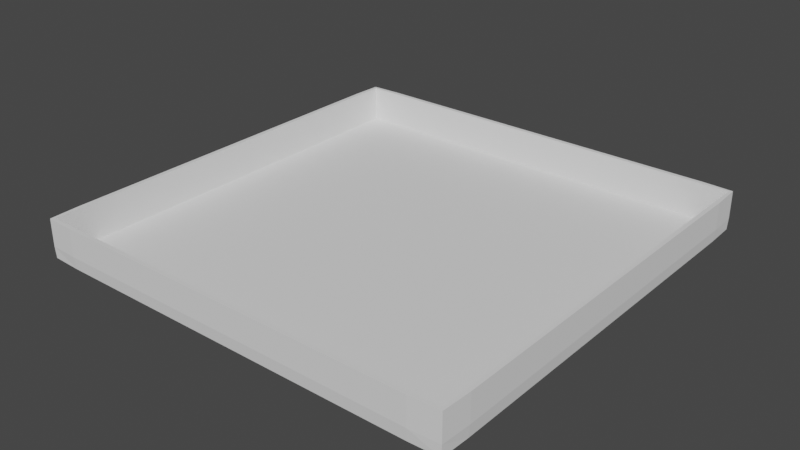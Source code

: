 # Source: StageTest.blend  (saved by Blender 2.93.20; exported with 4.5.12 LTS)
import bpy
from mathutils import Matrix  # noqa: F401  (used for matrix-valued properties, if any)

bpy.ops.wm.read_factory_settings(use_empty=True)
scene = bpy.context.scene
scene.name = 'Scene'

# ---- collections
col_collection = bpy.data.collections.new('Collection'); scene.collection.children.link(col_collection)

# ---- world
world_world = bpy.data.worlds.new('World'); scene.world = world_world
world_world.use_nodes = True; world_world.node_tree.nodes.clear()
_N = world_world.node_tree.nodes; _L = world_world.node_tree.links
n0 = _N.new('ShaderNodeOutputWorld'); n0.name = 'World Output'; n0.location = (300, 300)
n1 = _N.new('ShaderNodeBackground'); n1.name = 'Background'; n1.location = (10, 300)
n1.inputs[0].default_value = (0.05088, 0.05088, 0.05088, 1.0)
_L.new(n1.outputs[0], n0.inputs[0])
n0.is_active_output = True
world_world.color = (0.05088, 0.05088, 0.05088)
world_world.use_sun_shadow = False
world_world.sun_shadow_jitter_overblur = 0.0

# ---- meshes
me_x = bpy.data.meshes.new('平面')
me_x.from_pydata([(-49.99, -49.99, 9.537e-07), (49.99, -49.99, 9.537e-07), (-49.99, 49.99, 9.537e-07), (49.99, 49.99, 9.537e-07), (-49.99, 0.0, 9.537e-07), (0.0, -49.99, 9.537e-07), (49.99, 0.0, 9.537e-07), (0.0, 49.99, 9.537e-07), (0.0, 0.0, 9.537e-07), (-49.99, -24.99, 9.537e-07), (24.99, -49.99, 9.537e-07), (49.99, 24.99, 9.537e-07), (-24.99, 49.99, 9.537e-07), (-49.99, 24.99, 9.537e-07), (-24.99, -49.99, 9.537e-07), (49.99, -24.99, 9.537e-07), (24.99, 49.99, 9.537e-07), (0.0, 24.99, 9.537e-07), (0.0, -24.99, 9.537e-07), (-24.99, 0.0, 9.537e-07), (24.99, 0.0, 9.537e-07), (24.99, -24.99, 9.537e-07), (-24.99, -24.99, 9.537e-07), (-24.99, 24.99, 9.537e-07), (24.99, 24.99, 9.537e-07), (-49.99, -49.99, 8.587), (49.99, -49.99, 8.587), (-49.99, 49.99, 8.587), (49.99, 49.99, 8.587), (-49.99, 0.0, 8.587), (0.0, -49.99, 8.587), (49.99, 0.0, 8.587), (0.0, 49.99, 8.587), (-49.99, -24.99, 8.587), (24.99, -49.99, 8.587), (49.99, 24.99, 8.587), (-24.99, 49.99, 8.587), (-49.99, 24.99, 8.587), (-24.99, -49.99, 8.587), (49.99, -24.99, 8.587), (24.99, 49.99, 8.587), (-49.99, -37.49, 9.537e-07), (37.49, -49.99, 9.537e-07), (49.99, 37.49, 9.537e-07), (-37.49, 49.99, 9.537e-07), (-49.99, 12.5, 9.537e-07), (-12.5, -49.99, 9.537e-07), (49.99, -12.5, 9.537e-07), (12.5, 49.99, 9.537e-07), (0.0, 37.49, 9.537e-07), (0.0, -12.5, 9.537e-07), (-37.49, 0.0, 9.537e-07), (12.5, 0.0, 9.537e-07), (-49.99, -12.5, 9.537e-07), (12.5, -49.99, 9.537e-07), (49.99, 12.5, 9.537e-07), (-12.5, 49.99, 9.537e-07), (-49.99, 37.49, 9.537e-07), (-37.49, -49.99, 9.537e-07), (49.99, -37.49, 9.537e-07), (37.49, 49.99, 9.537e-07), (0.0, 12.5, 9.537e-07), (0.0, -37.49, 9.537e-07), (-12.5, 0.0, 9.537e-07), (37.49, 0.0, 9.537e-07), (24.99, -12.5, 9.537e-07), (24.99, -37.49, 9.537e-07), (12.5, -24.99, 9.537e-07), (37.49, -24.99, 9.537e-07), (-24.99, -12.5, 9.537e-07), (-24.99, -37.49, 9.537e-07), (-37.49, -24.99, 9.537e-07), (-12.5, -24.99, 9.537e-07), (-24.99, 37.49, 9.537e-07), (-24.99, 12.5, 9.537e-07), (-37.49, 24.99, 9.537e-07), (-12.5, 24.99, 9.537e-07), (24.99, 37.49, 9.537e-07), (24.99, 12.5, 9.537e-07), (12.5, 24.99, 9.537e-07), (37.49, 24.99, 9.537e-07), (-49.99, -37.49, 8.587), (37.49, -49.99, 8.587), (49.99, 37.49, 8.587), (-37.49, 49.99, 8.587), (-49.99, 12.5, 8.587), (-12.5, -49.99, 8.587), (49.99, -12.5, 8.587), (12.5, 49.99, 8.587), (-49.99, -12.5, 8.587), (12.5, -49.99, 8.587), (49.99, 12.5, 8.587), (-12.5, 49.99, 8.587), (-49.99, 37.49, 8.587), (-37.49, -49.99, 8.587), (49.99, -37.49, 8.587), (37.49, 49.99, 8.587), (49.99, -24.99, 4.294), (49.99, 0.0, 4.294), (49.99, 24.99, 4.294), (24.99, 49.99, 4.294), (0.0, 49.99, 4.294), (-49.99, -24.99, 4.294), (-49.99, -49.99, 4.294), (-24.99, 49.99, 4.294), (24.99, -49.99, 4.294), (49.99, -49.99, 4.294), (-49.99, 49.99, 4.294), (-49.99, 24.99, 4.294), (49.99, 49.99, 4.294), (-24.99, -49.99, 4.294), (-49.99, 0.0, 4.294), (0.0, -49.99, 4.294), (12.5, -49.99, 4.294), (-12.5, -49.99, 4.294), (-49.99, -12.5, 4.294), (37.49, 49.99, 4.294), (-49.99, 12.5, 4.294), (49.99, -37.49, 4.294), (-37.49, 49.99, 4.294), (-37.49, -49.99, 4.294), (49.99, 37.49, 4.294), (-49.99, 37.49, 4.294), (37.49, -49.99, 4.294), (-12.5, 49.99, 4.294), (-49.99, -37.49, 4.294), (12.5, 49.99, 4.294), (49.99, 12.5, 4.294), (49.99, -12.5, 4.294), (37.49, 12.5, 9.537e-07), (12.5, 12.5, 9.537e-07), (12.5, 37.49, 9.537e-07), (-12.5, 12.5, 9.537e-07), (-37.49, 12.5, 9.537e-07), (-37.49, 37.49, 9.537e-07), (-12.5, -37.49, 9.537e-07), (-37.49, -37.49, 9.537e-07), (-37.49, -12.5, 9.537e-07), (37.49, -37.49, 9.537e-07), (12.5, -37.49, 9.537e-07), (12.5, -12.5, 9.537e-07), (37.49, -12.5, 9.537e-07), (-12.5, -12.5, 9.537e-07), (-12.5, 37.49, 9.537e-07), (37.49, 37.49, 9.537e-07), (-49.99, -43.74, 9.537e-07), (43.74, -49.99, 9.537e-07), (49.99, 43.74, 9.537e-07), (-43.74, 49.99, 9.537e-07), (-49.99, 6.249, 9.537e-07), (-6.249, -49.99, 9.537e-07), (49.99, -6.249, 9.537e-07), (6.249, 49.99, 9.537e-07), (0.0, 43.74, 9.537e-07), (0.0, -6.249, 9.537e-07), (-43.74, 0.0, 9.537e-07), (6.249, 0.0, 9.537e-07), (-49.99, -18.75, 9.537e-07), (18.75, -49.99, 9.537e-07), (49.99, 18.75, 9.537e-07), (-18.75, 49.99, 9.537e-07), (-49.99, 31.24, 9.537e-07), (-31.24, -49.99, 9.537e-07), (49.99, -31.24, 9.537e-07), (31.24, 49.99, 9.537e-07), (0.0, 18.75, 9.537e-07), (0.0, -31.24, 9.537e-07), (-18.75, 0.0, 9.537e-07), (31.24, 0.0, 9.537e-07), (24.99, -6.249, 9.537e-07), (24.99, -31.24, 9.537e-07), (6.249, -24.99, 9.537e-07), (31.24, -24.99, 9.537e-07), (-24.99, -6.249, 9.537e-07), (-24.99, -31.24, 9.537e-07), (-43.74, -24.99, 9.537e-07), (-18.75, -24.99, 9.537e-07), (-24.99, 43.74, 9.537e-07), (-24.99, 18.75, 9.537e-07), (-43.74, 24.99, 9.537e-07), (-18.75, 24.99, 9.537e-07), (24.99, 43.74, 9.537e-07), (24.99, 18.75, 9.537e-07), (6.249, 24.99, 9.537e-07), (31.24, 24.99, 9.537e-07), (-49.99, -43.74, 8.587), (43.74, -49.99, 8.587), (49.99, 43.74, 8.587), (-43.74, 49.99, 8.587), (-49.99, 6.249, 8.587), (-6.249, -49.99, 8.587), (49.99, -6.249, 8.587), (6.249, 49.99, 8.587), (-49.99, -18.75, 8.587), (18.75, -49.99, 8.587), (49.99, 18.75, 8.587), (-18.75, 49.99, 8.587), (-49.99, 31.24, 8.587), (-31.24, -49.99, 8.587), (49.99, -31.24, 8.587), (31.24, 49.99, 8.587), (49.99, -24.99, 6.441), (49.99, 0.0, 2.147), (49.99, 24.99, 2.147), (24.99, 49.99, 6.441), (0.0, 49.99, 2.147), (-49.99, -24.99, 6.441), (-49.99, -49.99, 2.147), (-24.99, 49.99, 2.147), (24.99, -49.99, 6.441), (49.99, -49.99, 2.147), (-49.99, 49.99, 6.441), (-49.99, 24.99, 2.147), (49.99, 49.99, 2.147), (-24.99, -49.99, 2.147), (-49.99, 0.0, 2.147), (0.0, -49.99, 2.147), (-49.99, -31.24, 9.537e-07), (31.24, -49.99, 9.537e-07), (49.99, 31.24, 9.537e-07), (-31.24, 49.99, 9.537e-07), (-49.99, 18.75, 9.537e-07), (-18.75, -49.99, 9.537e-07), (49.99, -18.75, 9.537e-07), (18.75, 49.99, 9.537e-07), (0.0, 31.24, 9.537e-07), (0.0, -18.75, 9.537e-07), (-31.24, 0.0, 9.537e-07), (18.75, 0.0, 9.537e-07), (-49.99, -6.249, 9.537e-07), (6.249, -49.99, 9.537e-07), (49.99, 6.249, 9.537e-07), (-6.249, 49.99, 9.537e-07), (-49.99, 43.74, 9.537e-07), (-43.74, -49.99, 9.537e-07), (49.99, -43.74, 9.537e-07), (43.74, 49.99, 9.537e-07), (0.0, 6.249, 9.537e-07), (0.0, -43.74, 9.537e-07), (-6.249, 0.0, 9.537e-07), (43.74, 0.0, 9.537e-07), (24.99, -18.75, 9.537e-07), (24.99, -43.74, 9.537e-07), (18.75, -24.99, 9.537e-07), (43.74, -24.99, 9.537e-07), (-24.99, -18.75, 9.537e-07), (-24.99, -43.74, 9.537e-07), (-31.24, -24.99, 9.537e-07), (-6.249, -24.99, 9.537e-07), (-24.99, 31.24, 9.537e-07), (-24.99, 6.249, 9.537e-07), (-31.24, 24.99, 9.537e-07), (-6.249, 24.99, 9.537e-07), (24.99, 31.24, 9.537e-07), (24.99, 6.249, 9.537e-07), (18.75, 24.99, 9.537e-07), (43.74, 24.99, 9.537e-07), (-49.99, -31.24, 8.587), (31.24, -49.99, 8.587), (49.99, 31.24, 8.587), (-31.24, 49.99, 8.587), (-49.99, 18.75, 8.587), (-18.75, -49.99, 8.587), (49.99, -18.75, 8.587), (18.75, 49.99, 8.587), (-49.99, -6.249, 8.587), (6.249, -49.99, 8.587), (49.99, 6.249, 8.587), (-6.249, 49.99, 8.587), (-49.99, 43.74, 8.587), (-43.74, -49.99, 8.587), (49.99, -43.74, 8.587), (43.74, 49.99, 8.587), (49.99, -24.99, 2.147), (49.99, 0.0, 6.441), (49.99, 24.99, 6.441), (24.99, 49.99, 2.147), (0.0, 49.99, 6.441), (-49.99, -24.99, 2.147), (-49.99, -49.99, 6.441), (-24.99, 49.99, 6.441), (24.99, -49.99, 2.147), (49.99, -49.99, 6.441), (-49.99, 49.99, 2.147), (-49.99, 24.99, 6.441), (49.99, 49.99, 6.441), (-24.99, -49.99, 6.441), (-49.99, 0.0, 6.441), (0.0, -49.99, 6.441), (12.5, -49.99, 6.441), (12.5, -49.99, 2.147), (18.75, -49.99, 4.294), (6.249, -49.99, 4.294), (-12.5, -49.99, 6.441), (-12.5, -49.99, 2.147), (-6.249, -49.99, 4.294), (-18.75, -49.99, 4.294), (-49.99, -12.5, 6.441), (-49.99, -12.5, 2.147), (-49.99, -18.75, 4.294), (-49.99, -6.249, 4.294), (37.49, 49.99, 6.441), (37.49, 49.99, 2.147), (31.24, 49.99, 4.294), (43.74, 49.99, 4.294), (-49.99, 12.5, 6.441), (-49.99, 12.5, 2.147), (-49.99, 6.249, 4.294), (-49.99, 18.75, 4.294), (49.99, -37.49, 6.441), (49.99, -37.49, 2.147), (49.99, -31.24, 4.294), (49.99, -43.74, 4.294), (-37.49, 49.99, 6.441), (-37.49, 49.99, 2.147), (-43.74, 49.99, 4.294), (-31.24, 49.99, 4.294), (-37.49, -49.99, 6.441), (-37.49, -49.99, 2.147), (-31.24, -49.99, 4.294), (-43.74, -49.99, 4.294), (49.99, 37.49, 6.441), (49.99, 37.49, 2.147), (49.99, 43.74, 4.294), (49.99, 31.24, 4.294), (-49.99, 37.49, 6.441), (-49.99, 37.49, 2.147), (-49.99, 31.24, 4.294), (-49.99, 43.74, 4.294), (37.49, -49.99, 6.441), (37.49, -49.99, 2.147), (43.74, -49.99, 4.294), (31.24, -49.99, 4.294), (-12.5, 49.99, 6.441), (-12.5, 49.99, 2.147), (-18.75, 49.99, 4.294), (-6.249, 49.99, 4.294), (-49.99, -37.49, 6.441), (-49.99, -37.49, 2.147), (-49.99, -43.74, 4.294), (-49.99, -31.24, 4.294), (12.5, 49.99, 6.441), (12.5, 49.99, 2.147), (6.249, 49.99, 4.294), (18.75, 49.99, 4.294), (49.99, 12.5, 6.441), (49.99, 12.5, 2.147), (49.99, 18.75, 4.294), (49.99, 6.249, 4.294), (49.99, -12.5, 6.441), (49.99, -12.5, 2.147), (49.99, -6.249, 4.294), (49.99, -18.75, 4.294), (37.49, 18.75, 9.537e-07), (37.49, 6.249, 9.537e-07), (31.24, 12.5, 9.537e-07), (43.74, 12.5, 9.537e-07), (12.5, 18.75, 9.537e-07), (12.5, 6.249, 9.537e-07), (6.249, 12.5, 9.537e-07), (18.75, 12.5, 9.537e-07), (12.5, 43.74, 9.537e-07), (12.5, 31.24, 9.537e-07), (6.249, 37.49, 9.537e-07), (18.75, 37.49, 9.537e-07), (-12.5, 18.75, 9.537e-07), (-12.5, 6.249, 9.537e-07), (-18.75, 12.5, 9.537e-07), (-6.249, 12.5, 9.537e-07), (-37.49, 18.75, 9.537e-07), (-37.49, 6.249, 9.537e-07), (-43.74, 12.5, 9.537e-07), (-31.24, 12.5, 9.537e-07), (-37.49, 43.74, 9.537e-07), (-37.49, 31.24, 9.537e-07), (-43.74, 37.49, 9.537e-07), (-31.24, 37.49, 9.537e-07), (-12.5, -31.24, 9.537e-07), (-12.5, -43.74, 9.537e-07), (-18.75, -37.49, 9.537e-07), (-6.249, -37.49, 9.537e-07), (-37.49, -31.24, 9.537e-07), (-37.49, -43.74, 9.537e-07), (-43.74, -37.49, 9.537e-07), (-31.24, -37.49, 9.537e-07), (-37.49, -6.249, 9.537e-07), (-37.49, -18.75, 9.537e-07), (-43.74, -12.5, 9.537e-07), (-31.24, -12.5, 9.537e-07), (37.49, -31.24, 9.537e-07), (37.49, -43.74, 9.537e-07), (31.24, -37.49, 9.537e-07), (43.74, -37.49, 9.537e-07), (12.5, -31.24, 9.537e-07), (12.5, -43.74, 9.537e-07), (6.249, -37.49, 9.537e-07), (18.75, -37.49, 9.537e-07), (12.5, -6.249, 9.537e-07), (12.5, -18.75, 9.537e-07), (6.249, -12.5, 9.537e-07), (18.75, -12.5, 9.537e-07), (37.49, -6.249, 9.537e-07), (37.49, -18.75, 9.537e-07), (31.24, -12.5, 9.537e-07), (43.74, -12.5, 9.537e-07), (-12.5, -6.249, 9.537e-07), (-12.5, -18.75, 9.537e-07), (-18.75, -12.5, 9.537e-07), (-6.249, -12.5, 9.537e-07), (-12.5, 43.74, 9.537e-07), (-12.5, 31.24, 9.537e-07), (-18.75, 37.49, 9.537e-07), (-6.249, 37.49, 9.537e-07), (37.49, 43.74, 9.537e-07), (37.49, 31.24, 9.537e-07), (31.24, 37.49, 9.537e-07), (43.74, 37.49, 9.537e-07), (43.74, 31.24, 9.537e-07), (31.24, 31.24, 9.537e-07), (31.24, 43.74, 9.537e-07), (-6.249, 31.24, 9.537e-07), (-18.75, 31.24, 9.537e-07), (-18.75, 43.74, 9.537e-07), (-6.249, -18.75, 9.537e-07), (-18.75, -18.75, 9.537e-07), (-18.75, -6.249, 9.537e-07), (43.74, -18.75, 9.537e-07), (31.24, -18.75, 9.537e-07), (31.24, -6.249, 9.537e-07), (18.75, -18.75, 9.537e-07), (6.249, -18.75, 9.537e-07), (6.249, -6.249, 9.537e-07), (18.75, -43.74, 9.537e-07), (6.249, -43.74, 9.537e-07), (6.249, -31.24, 9.537e-07), (43.74, -43.74, 9.537e-07), (31.24, -43.74, 9.537e-07), (31.24, -31.24, 9.537e-07), (-31.24, -18.75, 9.537e-07), (-43.74, -18.75, 9.537e-07), (-43.74, -6.249, 9.537e-07), (-31.24, -43.74, 9.537e-07), (-43.74, -43.74, 9.537e-07), (-43.74, -31.24, 9.537e-07), (-6.249, -43.74, 9.537e-07), (-18.75, -43.74, 9.537e-07), (-18.75, -31.24, 9.537e-07), (-31.24, 31.24, 9.537e-07), (-43.74, 31.24, 9.537e-07), (-43.74, 43.74, 9.537e-07), (-31.24, 6.249, 9.537e-07), (-43.74, 6.249, 9.537e-07), (-43.74, 18.75, 9.537e-07), (-6.249, 6.249, 9.537e-07), (-18.75, 6.249, 9.537e-07), (-18.75, 18.75, 9.537e-07), (18.75, 31.24, 9.537e-07), (6.249, 31.24, 9.537e-07), (6.249, 43.74, 9.537e-07), (18.75, 6.249, 9.537e-07), (6.249, 6.249, 9.537e-07), (6.249, 18.75, 9.537e-07), (43.74, 6.249, 9.537e-07), (31.24, 6.249, 9.537e-07), (31.24, 18.75, 9.537e-07), (49.99, -18.75, 2.147), (49.99, -6.249, 2.147), (49.99, -6.249, 6.441), (49.99, 6.249, 2.147), (49.99, 18.75, 2.147), (49.99, 18.75, 6.441), (18.75, 49.99, 2.147), (6.249, 49.99, 2.147), (6.249, 49.99, 6.441), (-49.99, -31.24, 2.147), (-49.99, -43.74, 2.147), (-49.99, -43.74, 6.441), (-6.249, 49.99, 2.147), (-18.75, 49.99, 2.147), (-18.75, 49.99, 6.441), (31.24, -49.99, 2.147), (43.74, -49.99, 2.147), (43.74, -49.99, 6.441), (-49.99, 43.74, 2.147), (-49.99, 31.24, 2.147), (-49.99, 31.24, 6.441), (49.99, 31.24, 2.147), (49.99, 43.74, 2.147), (49.99, 43.74, 6.441), (-43.74, -49.99, 2.147), (-31.24, -49.99, 2.147), (-31.24, -49.99, 6.441), (-31.24, 49.99, 2.147), (-43.74, 49.99, 2.147), (-43.74, 49.99, 6.441), (49.99, -43.74, 2.147), (49.99, -31.24, 2.147), (49.99, -31.24, 6.441), (-49.99, 18.75, 2.147), (-49.99, 6.249, 2.147), (-49.99, 6.249, 6.441), (43.74, 49.99, 2.147), (31.24, 49.99, 2.147), (31.24, 49.99, 6.441), (-49.99, -6.249, 2.147), (-49.99, -18.75, 2.147), (-49.99, -18.75, 6.441), (-18.75, -49.99, 2.147), (-6.249, -49.99, 2.147), (-6.249, -49.99, 6.441), (6.249, -49.99, 2.147), (18.75, -49.99, 2.147), (18.75, -49.99, 6.441), (6.249, -49.99, 6.441), (-18.75, -49.99, 6.441), (-49.99, -6.249, 6.441), (43.74, 49.99, 6.441), (-49.99, 18.75, 6.441), (49.99, -43.74, 6.441), (-31.24, 49.99, 6.441), (-43.74, -49.99, 6.441), (49.99, 31.24, 6.441), (-49.99, 43.74, 6.441), (31.24, -49.99, 6.441), (-6.249, 49.99, 6.441), (-49.99, -31.24, 6.441), (18.75, 49.99, 6.441), (49.99, 6.249, 6.441), (49.99, -18.75, 6.441), (43.74, 18.75, 9.537e-07), (18.75, 18.75, 9.537e-07), (18.75, 43.74, 9.537e-07), (-6.249, 18.75, 9.537e-07), (-31.24, 18.75, 9.537e-07), (-31.24, 43.74, 9.537e-07), (-6.249, -31.24, 9.537e-07), (-31.24, -31.24, 9.537e-07), (-31.24, -6.249, 9.537e-07), (43.74, -31.24, 9.537e-07), (18.75, -31.24, 9.537e-07), (18.75, -6.249, 9.537e-07), (43.74, -6.249, 9.537e-07), (-6.249, -6.249, 9.537e-07), (-6.249, 43.74, 9.537e-07), (43.74, 43.74, 9.537e-07)], [], [(544, 147, 3, 236), (543, 153, 7, 232), (542, 154, 8, 239), (541, 151, 6, 240), (540, 169, 20, 228), (539, 170, 21, 243), (538, 163, 15, 244), (537, 173, 19, 227), (536, 174, 22, 247), (535, 166, 18, 248), (534, 177, 12, 220), (533, 178, 23, 251), (532, 165, 17, 252), (531, 181, 16, 224), (530, 182, 24, 255), (529, 159, 11, 256), (528, 201, 39, 263), (527, 274, 31, 267), (526, 204, 40, 264), (525, 206, 33, 257), (524, 277, 32, 268), (523, 209, 34, 258), (522, 211, 27, 269), (521, 275, 35, 259), (520, 279, 25, 270), (519, 280, 36, 260), (518, 282, 26, 271), (517, 284, 37, 261), (516, 285, 28, 272), (515, 287, 29, 265), (514, 286, 38, 262), (513, 288, 30, 266), (512, 289, 90, 194), (511, 290, 113, 291), (510, 216, 112, 292), (509, 293, 86, 190), (508, 294, 114, 295), (507, 214, 110, 296), (506, 297, 89, 193), (505, 298, 115, 299), (504, 215, 111, 300), (503, 301, 96, 200), (502, 302, 116, 303), (501, 213, 109, 304), (500, 305, 85, 189), (499, 306, 117, 307), (498, 212, 108, 308), (497, 309, 95, 199), (496, 310, 118, 311), (495, 210, 106, 312), (494, 313, 84, 188), (493, 314, 119, 315), (492, 208, 104, 316), (491, 317, 94, 198), (490, 318, 120, 319), (489, 207, 103, 320), (488, 321, 83, 187), (487, 322, 121, 323), (486, 203, 99, 324), (485, 325, 93, 197), (484, 326, 122, 327), (483, 283, 107, 328), (482, 329, 82, 186), (481, 330, 123, 331), (480, 281, 105, 332), (479, 333, 92, 196), (478, 334, 124, 335), (477, 205, 101, 336), (476, 337, 81, 185), (475, 338, 125, 339), (474, 278, 102, 340), (473, 341, 88, 192), (472, 342, 126, 343), (471, 276, 100, 344), (470, 345, 91, 195), (469, 346, 127, 347), (468, 202, 98, 348), (467, 349, 87, 191), (466, 350, 128, 351), (465, 273, 97, 352), (464, 353, 80, 184), (463, 354, 129, 355), (462, 231, 55, 356), (461, 357, 79, 183), (460, 358, 130, 359), (459, 254, 78, 360), (458, 361, 48, 152), (457, 362, 131, 363), (456, 253, 77, 364), (455, 365, 76, 180), (454, 366, 132, 367), (453, 237, 61, 368), (452, 369, 75, 179), (451, 370, 133, 371), (450, 250, 74, 372), (449, 373, 44, 148), (448, 374, 134, 375), (447, 249, 73, 376), (446, 377, 72, 176), (445, 378, 135, 379), (444, 238, 62, 380), (443, 381, 71, 175), (442, 382, 136, 383), (441, 246, 70, 384), (440, 385, 51, 155), (439, 386, 137, 387), (438, 245, 69, 388), (437, 389, 68, 172), (436, 390, 138, 391), (435, 235, 59, 392), (434, 393, 67, 171), (433, 394, 139, 395), (432, 242, 66, 396), (431, 397, 52, 156), (430, 398, 140, 399), (429, 241, 65, 400), (428, 401, 64, 168), (427, 402, 141, 403), (426, 223, 47, 404), (425, 405, 63, 167), (424, 406, 142, 407), (423, 226, 50, 408), (422, 409, 56, 160), (421, 410, 143, 411), (420, 225, 49, 412), (419, 413, 60, 164), (418, 414, 144, 415), (417, 219, 43, 416), (414, 417, 416, 144), (80, 256, 417, 414), (256, 11, 219, 417), (253, 418, 415, 77), (24, 184, 418, 253), (184, 80, 414, 418), (181, 419, 164, 16), (77, 415, 419, 181), (415, 144, 413, 419), (410, 420, 412, 143), (76, 252, 420, 410), (252, 17, 225, 420), (249, 421, 411, 73), (23, 180, 421, 249), (180, 76, 410, 421), (177, 422, 160, 12), (73, 411, 422, 177), (411, 143, 409, 422), (406, 423, 408, 142), (72, 248, 423, 406), (248, 18, 226, 423), (245, 424, 407, 69), (22, 176, 424, 245), (176, 72, 406, 424), (173, 425, 167, 19), (69, 407, 425, 173), (407, 142, 405, 425), (402, 426, 404, 141), (68, 244, 426, 402), (244, 15, 223, 426), (241, 427, 403, 65), (21, 172, 427, 241), (172, 68, 402, 427), (169, 428, 168, 20), (65, 403, 428, 169), (403, 141, 401, 428), (398, 429, 400, 140), (67, 243, 429, 398), (243, 21, 241, 429), (226, 430, 399, 50), (18, 171, 430, 226), (171, 67, 398, 430), (154, 431, 156, 8), (50, 399, 431, 154), (399, 140, 397, 431), (394, 432, 396, 139), (54, 158, 432, 394), (158, 10, 242, 432), (238, 433, 395, 62), (5, 230, 433, 238), (230, 54, 394, 433), (166, 434, 171, 18), (62, 395, 434, 166), (395, 139, 393, 434), (390, 435, 392, 138), (42, 146, 435, 390), (146, 1, 235, 435), (242, 436, 391, 66), (10, 218, 436, 242), (218, 42, 390, 436), (170, 437, 172, 21), (66, 391, 437, 170), (391, 138, 389, 437), (386, 438, 388, 137), (71, 247, 438, 386), (247, 22, 245, 438), (157, 439, 387, 53), (9, 175, 439, 157), (175, 71, 386, 439), (229, 440, 155, 4), (53, 387, 440, 229), (387, 137, 385, 440), (382, 441, 384, 136), (58, 162, 441, 382), (162, 14, 246, 441), (145, 442, 383, 41), (0, 234, 442, 145), (234, 58, 382, 442), (217, 443, 175, 9), (41, 383, 443, 217), (383, 136, 381, 443), (378, 444, 380, 135), (46, 150, 444, 378), (150, 5, 238, 444), (246, 445, 379, 70), (14, 222, 445, 246), (222, 46, 378, 445), (174, 446, 176, 22), (70, 379, 446, 174), (379, 135, 377, 446), (374, 447, 376, 134), (75, 251, 447, 374), (251, 23, 249, 447), (161, 448, 375, 57), (13, 179, 448, 161), (179, 75, 374, 448), (233, 449, 148, 2), (57, 375, 449, 233), (375, 134, 373, 449), (370, 450, 372, 133), (51, 227, 450, 370), (227, 19, 250, 450), (149, 451, 371, 45), (4, 155, 451, 149), (155, 51, 370, 451), (221, 452, 179, 13), (45, 371, 452, 221), (371, 133, 369, 452), (366, 453, 368, 132), (63, 239, 453, 366), (239, 8, 237, 453), (250, 454, 367, 74), (19, 167, 454, 250), (167, 63, 366, 454), (178, 455, 180, 23), (74, 367, 455, 178), (367, 132, 365, 455), (362, 456, 364, 131), (79, 255, 456, 362), (255, 24, 253, 456), (225, 457, 363, 49), (17, 183, 457, 225), (183, 79, 362, 457), (153, 458, 152, 7), (49, 363, 458, 153), (363, 131, 361, 458), (358, 459, 360, 130), (52, 228, 459, 358), (228, 20, 254, 459), (237, 460, 359, 61), (8, 156, 460, 237), (156, 52, 358, 460), (165, 461, 183, 17), (61, 359, 461, 165), (359, 130, 357, 461), (354, 462, 356, 129), (64, 240, 462, 354), (240, 6, 231, 462), (254, 463, 355, 78), (20, 168, 463, 254), (168, 64, 354, 463), (182, 464, 184, 24), (78, 355, 464, 182), (355, 129, 353, 464), (350, 465, 352, 128), (47, 223, 465, 350), (223, 15, 273, 465), (202, 466, 351, 98), (6, 151, 466, 202), (151, 47, 350, 466), (274, 467, 191, 31), (98, 351, 467, 274), (351, 128, 349, 467), (346, 468, 348, 127), (55, 231, 468, 346), (231, 6, 202, 468), (203, 469, 347, 99), (11, 159, 469, 203), (159, 55, 346, 469), (275, 470, 195, 35), (99, 347, 470, 275), (347, 127, 345, 470), (342, 471, 344, 126), (48, 224, 471, 342), (224, 16, 276, 471), (205, 472, 343, 101), (7, 152, 472, 205), (152, 48, 342, 472), (277, 473, 192, 32), (101, 343, 473, 277), (343, 126, 341, 473), (338, 474, 340, 125), (41, 217, 474, 338), (217, 9, 278, 474), (207, 475, 339, 103), (0, 145, 475, 207), (145, 41, 338, 475), (279, 476, 185, 25), (103, 339, 476, 279), (339, 125, 337, 476), (334, 477, 336, 124), (56, 232, 477, 334), (232, 7, 205, 477), (208, 478, 335, 104), (12, 160, 478, 208), (160, 56, 334, 478), (280, 479, 196, 36), (104, 335, 479, 280), (335, 124, 333, 479), (330, 480, 332, 123), (42, 218, 480, 330), (218, 10, 281, 480), (210, 481, 331, 106), (1, 146, 481, 210), (146, 42, 330, 481), (282, 482, 186, 26), (106, 331, 482, 282), (331, 123, 329, 482), (326, 483, 328, 122), (57, 233, 483, 326), (233, 2, 283, 483), (212, 484, 327, 108), (13, 161, 484, 212), (161, 57, 326, 484), (284, 485, 197, 37), (108, 327, 485, 284), (327, 122, 325, 485), (322, 486, 324, 121), (43, 219, 486, 322), (219, 11, 203, 486), (213, 487, 323, 109), (3, 147, 487, 213), (147, 43, 322, 487), (285, 488, 187, 28), (109, 323, 488, 285), (323, 121, 321, 488), (318, 489, 320, 120), (58, 234, 489, 318), (234, 0, 207, 489), (214, 490, 319, 110), (14, 162, 490, 214), (162, 58, 318, 490), (286, 491, 198, 38), (110, 319, 491, 286), (319, 120, 317, 491), (314, 492, 316, 119), (44, 220, 492, 314), (220, 12, 208, 492), (283, 493, 315, 107), (2, 148, 493, 283), (148, 44, 314, 493), (211, 494, 188, 27), (107, 315, 494, 211), (315, 119, 313, 494), (310, 495, 312, 118), (59, 235, 495, 310), (235, 1, 210, 495), (273, 496, 311, 97), (15, 163, 496, 273), (163, 59, 310, 496), (201, 497, 199, 39), (97, 311, 497, 201), (311, 118, 309, 497), (306, 498, 308, 117), (45, 221, 498, 306), (221, 13, 212, 498), (215, 499, 307, 111), (4, 149, 499, 215), (149, 45, 306, 499), (287, 500, 189, 29), (111, 307, 500, 287), (307, 117, 305, 500), (302, 501, 304, 116), (60, 236, 501, 302), (236, 3, 213, 501), (276, 502, 303, 100), (16, 164, 502, 276), (164, 60, 302, 502), (204, 503, 200, 40), (100, 303, 503, 204), (303, 116, 301, 503), (298, 504, 300, 115), (53, 229, 504, 298), (229, 4, 215, 504), (278, 505, 299, 102), (9, 157, 505, 278), (157, 53, 298, 505), (206, 506, 193, 33), (102, 299, 506, 206), (299, 115, 297, 506), (294, 507, 296, 114), (46, 222, 507, 294), (222, 14, 214, 507), (216, 508, 295, 112), (5, 150, 508, 216), (150, 46, 294, 508), (288, 509, 190, 30), (112, 295, 509, 288), (295, 114, 293, 509), (290, 510, 292, 113), (54, 230, 510, 290), (230, 5, 216, 510), (281, 511, 291, 105), (10, 158, 511, 281), (158, 54, 290, 511), (209, 512, 194, 34), (105, 291, 512, 209), (291, 113, 289, 512), (289, 513, 266, 90), (113, 292, 513, 289), (292, 112, 288, 513), (293, 514, 262, 86), (114, 296, 514, 293), (296, 110, 286, 514), (297, 515, 265, 89), (115, 300, 515, 297), (300, 111, 287, 515), (301, 516, 272, 96), (116, 304, 516, 301), (304, 109, 285, 516), (305, 517, 261, 85), (117, 308, 517, 305), (308, 108, 284, 517), (309, 518, 271, 95), (118, 312, 518, 309), (312, 106, 282, 518), (313, 519, 260, 84), (119, 316, 519, 313), (316, 104, 280, 519), (317, 520, 270, 94), (120, 320, 520, 317), (320, 103, 279, 520), (321, 521, 259, 83), (121, 324, 521, 321), (324, 99, 275, 521), (325, 522, 269, 93), (122, 328, 522, 325), (328, 107, 211, 522), (329, 523, 258, 82), (123, 332, 523, 329), (332, 105, 209, 523), (333, 524, 268, 92), (124, 336, 524, 333), (336, 101, 277, 524), (337, 525, 257, 81), (125, 340, 525, 337), (340, 102, 206, 525), (341, 526, 264, 88), (126, 344, 526, 341), (344, 100, 204, 526), (345, 527, 267, 91), (127, 348, 527, 345), (348, 98, 274, 527), (349, 528, 263, 87), (128, 352, 528, 349), (352, 97, 201, 528), (353, 529, 256, 80), (129, 356, 529, 353), (356, 55, 159, 529), (357, 530, 255, 79), (130, 360, 530, 357), (360, 78, 182, 530), (361, 531, 224, 48), (131, 364, 531, 361), (364, 77, 181, 531), (365, 532, 252, 76), (132, 368, 532, 365), (368, 61, 165, 532), (369, 533, 251, 75), (133, 372, 533, 369), (372, 74, 178, 533), (373, 534, 220, 44), (134, 376, 534, 373), (376, 73, 177, 534), (377, 535, 248, 72), (135, 380, 535, 377), (380, 62, 166, 535), (381, 536, 247, 71), (136, 384, 536, 381), (384, 70, 174, 536), (385, 537, 227, 51), (137, 388, 537, 385), (388, 69, 173, 537), (389, 538, 244, 68), (138, 392, 538, 389), (392, 59, 163, 538), (393, 539, 243, 67), (139, 396, 539, 393), (396, 66, 170, 539), (397, 540, 228, 52), (140, 400, 540, 397), (400, 65, 169, 540), (401, 541, 240, 64), (141, 404, 541, 401), (404, 47, 151, 541), (405, 542, 239, 63), (142, 408, 542, 405), (408, 50, 154, 542), (409, 543, 232, 56), (143, 412, 543, 409), (412, 49, 153, 543), (413, 544, 236, 60), (144, 416, 544, 413), (416, 43, 147, 544)])
_uv = me_x.uv_layers.new(name='UVマップ')
_uv.uv.foreach_set('vector', [0.9375, 0.9375, 1.0, 0.9375, 1.0, 1.0, 0.9375, 1.0, 0.4375, 0.9375, 0.5, 0.9375, 0.5, 1.0, 0.4375, 1.0, 0.4375, 0.4375, 0.5, 0.4375, 0.5, 0.5, 0.4375, 0.5, 0.9375, 0.4375, 1.0, 0.4375, 1.0, 0.5, 0.9375, 0.5, 0.6875, 0.4375, 0.75, 0.4375, 0.75, 0.5, 0.6875, 0.5, 0.6875, 0.1875, 0.75, 0.1875, 0.75, 0.25, 0.6875, 0.25, 0.9375, 0.1875, 1.0, 0.1875, 1.0, 0.25, 0.9375, 0.25, 0.1875, 0.4375, 0.25, 0.4375, 0.25, 0.5, 0.1875, 0.5, 0.1875, 0.1875, 0.25, 0.1875, 0.25, 0.25, 0.1875, 0.25, 0.4375, 0.1875, 0.5, 0.1875, 0.5, 0.25, 0.4375, 0.25, 0.1875, 0.9375, 0.25, 0.9375, 0.25, 1.0, 0.1875, 1.0, 0.1875, 0.6875, 0.25, 0.6875, 0.25, 0.75, 0.1875, 0.75, 0.4375, 0.6875, 0.5, 0.6875, 0.5, 0.75, 0.4375, 0.75, 0.6875, 0.9375, 0.75, 0.9375, 0.75, 1.0, 0.6875, 1.0, 0.6875, 0.6875, 0.75, 0.6875, 0.75, 0.75, 0.6875, 0.75, 0.9375, 0.6875, 1.0, 0.6875, 1.0, 0.75, 0.9375, 0.75, 1.0, 0.3125, 1.0, 0.25, 1.0, 0.25, 1.0, 0.3125, 1.0, 0.5625, 1.0, 0.5, 1.0, 0.5, 1.0, 0.5625, 0.6875, 1.0, 0.75, 1.0, 0.75, 1.0, 0.6875, 1.0, 0.0, 0.1875, 0.0, 0.25, 0.0, 0.25, 0.0, 0.1875, 0.4375, 1.0, 0.5, 1.0, 0.5, 1.0, 0.4375, 1.0, 0.8125, 0.0, 0.75, 0.0, 0.75, 0.0, 0.8125, 0.0, 0.0, 0.9375, 0.0, 1.0, 0.0, 1.0, 0.0, 0.9375, 1.0, 0.8125, 1.0, 0.75, 1.0, 0.75, 1.0, 0.8125, 0.0625, 0.0, 0.0, 0.0, 0.0, 0.0, 0.0625, 0.0, 0.1875, 1.0, 0.25, 1.0, 0.25, 1.0, 0.1875, 1.0, 1.0, 0.0625, 1.0, 0.0, 1.0, 0.0, 1.0, 0.0625, 0.0, 0.6875, 0.0, 0.75, 0.0, 0.75, 0.0, 0.6875, 0.9375, 1.0, 1.0, 1.0, 1.0, 1.0, 0.9375, 1.0, 0.0, 0.4375, 0.0, 0.5, 0.0, 0.5, 0.0, 0.4375, 0.3125, 0.0, 0.25, 0.0, 0.25, 0.0, 0.3125, 0.0, 0.5625, 0.0, 0.5, 0.0, 0.5, 0.0, 0.5625, 0.0, 0.6875, 0.0, 0.625, 0.0, 0.625, 0.0, 0.6875, 0.0, 0.6875, 0.0, 0.625, 0.0, 0.625, 0.0, 0.6875, 0.0, 0.5625, 0.0, 0.5, 0.0, 0.5, 0.0, 0.5625, 0.0, 0.4375, 0.0, 0.375, 0.0, 0.375, 0.0, 0.4375, 0.0, 0.4375, 0.0, 0.375, 0.0, 0.375, 0.0, 0.4375, 0.0, 0.3125, 0.0, 0.25, 0.0, 0.25, 0.0, 0.3125, 0.0, 0.0, 0.3125, 0.0, 0.375, 0.0, 0.375, 0.0, 0.3125, 0.0, 0.3125, 0.0, 0.375, 0.0, 0.375, 0.0, 0.3125, 0.0, 0.4375, 0.0, 0.5, 0.0, 0.5, 0.0, 0.4375, 0.8125, 1.0, 0.875, 1.0, 0.875, 1.0, 0.8125, 1.0, 0.8125, 1.0, 0.875, 1.0, 0.875, 1.0, 0.8125, 1.0, 0.9375, 1.0, 1.0, 1.0, 1.0, 1.0, 0.9375, 1.0, 0.0, 0.5625, 0.0, 0.625, 0.0, 0.625, 0.0, 0.5625, 0.0, 0.5625, 0.0, 0.625, 0.0, 0.625, 0.0, 0.5625, 0.0, 0.6875, 0.0, 0.75, 0.0, 0.75, 0.0, 0.6875, 1.0, 0.1875, 1.0, 0.125, 1.0, 0.125, 1.0, 0.1875, 1.0, 0.1875, 1.0, 0.125, 1.0, 0.125, 1.0, 0.1875, 1.0, 0.0625, 1.0, 0.0, 1.0, 0.0, 1.0, 0.0625, 0.0625, 1.0, 0.125, 1.0, 0.125, 1.0, 0.0625, 1.0, 0.0625, 1.0, 0.125, 1.0, 0.125, 1.0, 0.0625, 1.0, 0.1875, 1.0, 0.25, 1.0, 0.25, 1.0, 0.1875, 1.0, 0.1875, 0.0, 0.125, 0.0, 0.125, 0.0, 0.1875, 0.0, 0.1875, 0.0, 0.125, 0.0, 0.125, 0.0, 0.1875, 0.0, 0.0625, 0.0, 0.0, 0.0, 0.0, 0.0, 0.0625, 0.0, 1.0, 0.9375, 1.0, 0.875, 1.0, 0.875, 1.0, 0.9375, 1.0, 0.9375, 1.0, 0.875, 1.0, 0.875, 1.0, 0.9375, 1.0, 0.8125, 1.0, 0.75, 1.0, 0.75, 1.0, 0.8125, 0.0, 0.8125, 0.0, 0.875, 0.0, 0.875, 0.0, 0.8125, 0.0, 0.8125, 0.0, 0.875, 0.0, 0.875, 0.0, 0.8125, 0.0, 0.9375, 0.0, 1.0, 0.0, 1.0, 0.0, 0.9375, 0.9375, 0.0, 0.875, 0.0, 0.875, 0.0, 0.9375, 0.0, 0.9375, 0.0, 0.875, 0.0, 0.875, 0.0, 0.9375, 0.0, 0.8125, 0.0, 0.75, 0.0, 0.75, 0.0, 0.8125, 0.0, 0.3125, 1.0, 0.375, 1.0, 0.375, 1.0, 0.3125, 1.0, 0.3125, 1.0, 0.375, 1.0, 0.375, 1.0, 0.3125, 1.0, 0.4375, 1.0, 0.5, 1.0, 0.5, 1.0, 0.4375, 1.0, 0.0, 0.0625, 0.0, 0.125, 0.0, 0.125, 0.0, 0.0625, 0.0, 0.0625, 0.0, 0.125, 0.0, 0.125, 0.0, 0.0625, 0.0, 0.1875, 0.0, 0.25, 0.0, 0.25, 0.0, 0.1875, 0.5625, 1.0, 0.625, 1.0, 0.625, 1.0, 0.5625, 1.0, 0.5625, 1.0, 0.625, 1.0, 0.625, 1.0, 0.5625, 1.0, 0.6875, 1.0, 0.75, 1.0, 0.75, 1.0, 0.6875, 1.0, 1.0, 0.6875, 1.0, 0.625, 1.0, 0.625, 1.0, 0.6875, 1.0, 0.6875, 1.0, 0.625, 1.0, 0.625, 1.0, 0.6875, 1.0, 0.5625, 1.0, 0.5, 1.0, 0.5, 1.0, 0.5625, 1.0, 0.4375, 1.0, 0.375, 1.0, 0.375, 1.0, 0.4375, 1.0, 0.4375, 1.0, 0.375, 1.0, 0.375, 1.0, 0.4375, 1.0, 0.3125, 1.0, 0.25, 1.0, 0.25, 1.0, 0.3125, 0.8125, 0.6875, 0.875, 0.6875, 0.875, 0.75, 0.8125, 0.75, 0.8125, 0.5625, 0.875, 0.5625, 0.875, 0.625, 0.8125, 0.625, 0.9375, 0.5625, 1.0, 0.5625, 1.0, 0.625, 0.9375, 0.625, 0.5625, 0.6875, 0.625, 0.6875, 0.625, 0.75, 0.5625, 0.75, 0.5625, 0.5625, 0.625, 0.5625, 0.625, 0.625, 0.5625, 0.625, 0.6875, 0.5625, 0.75, 0.5625, 0.75, 0.625, 0.6875, 0.625, 0.5625, 0.9375, 0.625, 0.9375, 0.625, 1.0, 0.5625, 1.0, 0.5625, 0.8125, 0.625, 0.8125, 0.625, 0.875, 0.5625, 0.875, 0.6875, 0.8125, 0.75, 0.8125, 0.75, 0.875, 0.6875, 0.875, 0.3125, 0.6875, 0.375, 0.6875, 0.375, 0.75, 0.3125, 0.75, 0.3125, 0.5625, 0.375, 0.5625, 0.375, 0.625, 0.3125, 0.625, 0.4375, 0.5625, 0.5, 0.5625, 0.5, 0.625, 0.4375, 0.625, 0.0625, 0.6875, 0.125, 0.6875, 0.125, 0.75, 0.0625, 0.75, 0.0625, 0.5625, 0.125, 0.5625, 0.125, 0.625, 0.0625, 0.625, 0.1875, 0.5625, 0.25, 0.5625, 0.25, 0.625, 0.1875, 0.625, 0.0625, 0.9375, 0.125, 0.9375, 0.125, 1.0, 0.0625, 1.0, 0.0625, 0.8125, 0.125, 0.8125, 0.125, 0.875, 0.0625, 0.875, 0.1875, 0.8125, 0.25, 0.8125, 0.25, 0.875, 0.1875, 0.875, 0.3125, 0.1875, 0.375, 0.1875, 0.375, 0.25, 0.3125, 0.25, 0.3125, 0.0625, 0.375, 0.0625, 0.375, 0.125, 0.3125, 0.125, 0.4375, 0.0625, 0.5, 0.0625, 0.5, 0.125, 0.4375, 0.125, 0.0625, 0.1875, 0.125, 0.1875, 0.125, 0.25, 0.0625, 0.25, 0.0625, 0.0625, 0.125, 0.0625, 0.125, 0.125, 0.0625, 0.125, 0.1875, 0.0625, 0.25, 0.0625, 0.25, 0.125, 0.1875, 0.125, 0.0625, 0.4375, 0.125, 0.4375, 0.125, 0.5, 0.0625, 0.5, 0.0625, 0.3125, 0.125, 0.3125, 0.125, 0.375, 0.0625, 0.375, 0.1875, 0.3125, 0.25, 0.3125, 0.25, 0.375, 0.1875, 0.375, 0.8125, 0.1875, 0.875, 0.1875, 0.875, 0.25, 0.8125, 0.25, 0.8125, 0.0625, 0.875, 0.0625, 0.875, 0.125, 0.8125, 0.125, 0.9375, 0.0625, 1.0, 0.0625, 1.0, 0.125, 0.9375, 0.125, 0.5625, 0.1875, 0.625, 0.1875, 0.625, 0.25, 0.5625, 0.25, 0.5625, 0.0625, 0.625, 0.0625, 0.625, 0.125, 0.5625, 0.125, 0.6875, 0.0625, 0.75, 0.0625, 0.75, 0.125, 0.6875, 0.125, 0.5625, 0.4375, 0.625, 0.4375, 0.625, 0.5, 0.5625, 0.5, 0.5625, 0.3125, 0.625, 0.3125, 0.625, 0.375, 0.5625, 0.375, 0.6875, 0.3125, 0.75, 0.3125, 0.75, 0.375, 0.6875, 0.375, 0.8125, 0.4375, 0.875, 0.4375, 0.875, 0.5, 0.8125, 0.5, 0.8125, 0.3125, 0.875, 0.3125, 0.875, 0.375, 0.8125, 0.375, 0.9375, 0.3125, 1.0, 0.3125, 1.0, 0.375, 0.9375, 0.375, 0.3125, 0.4375, 0.375, 0.4375, 0.375, 0.5, 0.3125, 0.5, 0.3125, 0.3125, 0.375, 0.3125, 0.375, 0.375, 0.3125, 0.375, 0.4375, 0.3125, 0.5, 0.3125, 0.5, 0.375, 0.4375, 0.375, 0.3125, 0.9375, 0.375, 0.9375, 0.375, 1.0, 0.3125, 1.0, 0.3125, 0.8125, 0.375, 0.8125, 0.375, 0.875, 0.3125, 0.875, 0.4375, 0.8125, 0.5, 0.8125, 0.5, 0.875, 0.4375, 0.875, 0.8125, 0.9375, 0.875, 0.9375, 0.875, 1.0, 0.8125, 1.0, 0.8125, 0.8125, 0.875, 0.8125, 0.875, 0.875, 0.8125, 0.875, 0.9375, 0.8125, 1.0, 0.8125, 1.0, 0.875, 0.9375, 0.875, 0.875, 0.8125, 0.9375, 0.8125, 0.9375, 0.875, 0.875, 0.875, 0.875, 0.75, 0.9375, 0.75, 0.9375, 0.8125, 0.875, 0.8125, 0.9375, 0.75, 1.0, 0.75, 1.0, 0.8125, 0.9375, 0.8125, 0.75, 0.8125, 0.8125, 0.8125, 0.8125, 0.875, 0.75, 0.875, 0.75, 0.75, 0.8125, 0.75, 0.8125, 0.8125, 0.75, 0.8125, 0.8125, 0.75, 0.875, 0.75, 0.875, 0.8125, 0.8125, 0.8125, 0.75, 0.9375, 0.8125, 0.9375, 0.8125, 1.0, 0.75, 1.0, 0.75, 0.875, 0.8125, 0.875, 0.8125, 0.9375, 0.75, 0.9375, 0.8125, 0.875, 0.875, 0.875, 0.875, 0.9375, 0.8125, 0.9375, 0.375, 0.8125, 0.4375, 0.8125, 0.4375, 0.875, 0.375, 0.875, 0.375, 0.75, 0.4375, 0.75, 0.4375, 0.8125, 0.375, 0.8125, 0.4375, 0.75, 0.5, 0.75, 0.5, 0.8125, 0.4375, 0.8125, 0.25, 0.8125, 0.3125, 0.8125, 0.3125, 0.875, 0.25, 0.875, 0.25, 0.75, 0.3125, 0.75, 0.3125, 0.8125, 0.25, 0.8125, 0.3125, 0.75, 0.375, 0.75, 0.375, 0.8125, 0.3125, 0.8125, 0.25, 0.9375, 0.3125, 0.9375, 0.3125, 1.0, 0.25, 1.0, 0.25, 0.875, 0.3125, 0.875, 0.3125, 0.9375, 0.25, 0.9375, 0.3125, 0.875, 0.375, 0.875, 0.375, 0.9375, 0.3125, 0.9375, 0.375, 0.3125, 0.4375, 0.3125, 0.4375, 0.375, 0.375, 0.375, 0.375, 0.25, 0.4375, 0.25, 0.4375, 0.3125, 0.375, 0.3125, 0.4375, 0.25, 0.5, 0.25, 0.5, 0.3125, 0.4375, 0.3125, 0.25, 0.3125, 0.3125, 0.3125, 0.3125, 0.375, 0.25, 0.375, 0.25, 0.25, 0.3125, 0.25, 0.3125, 0.3125, 0.25, 0.3125, 0.3125, 0.25, 0.375, 0.25, 0.375, 0.3125, 0.3125, 0.3125, 0.25, 0.4375, 0.3125, 0.4375, 0.3125, 0.5, 0.25, 0.5, 0.25, 0.375, 0.3125, 0.375, 0.3125, 0.4375, 0.25, 0.4375, 0.3125, 0.375, 0.375, 0.375, 0.375, 0.4375, 0.3125, 0.4375, 0.875, 0.3125, 0.9375, 0.3125, 0.9375, 0.375, 0.875, 0.375, 0.875, 0.25, 0.9375, 0.25, 0.9375, 0.3125, 0.875, 0.3125, 0.9375, 0.25, 1.0, 0.25, 1.0, 0.3125, 0.9375, 0.3125, 0.75, 0.3125, 0.8125, 0.3125, 0.8125, 0.375, 0.75, 0.375, 0.75, 0.25, 0.8125, 0.25, 0.8125, 0.3125, 0.75, 0.3125, 0.8125, 0.25, 0.875, 0.25, 0.875, 0.3125, 0.8125, 0.3125, 0.75, 0.4375, 0.8125, 0.4375, 0.8125, 0.5, 0.75, 0.5, 0.75, 0.375, 0.8125, 0.375, 0.8125, 0.4375, 0.75, 0.4375, 0.8125, 0.375, 0.875, 0.375, 0.875, 0.4375, 0.8125, 0.4375, 0.625, 0.3125, 0.6875, 0.3125, 0.6875, 0.375, 0.625, 0.375, 0.625, 0.25, 0.6875, 0.25, 0.6875, 0.3125, 0.625, 0.3125, 0.6875, 0.25, 0.75, 0.25, 0.75, 0.3125, 0.6875, 0.3125, 0.5, 0.3125, 0.5625, 0.3125, 0.5625, 0.375, 0.5, 0.375, 0.5, 0.25, 0.5625, 0.25, 0.5625, 0.3125, 0.5, 0.3125, 0.5625, 0.25, 0.625, 0.25, 0.625, 0.3125, 0.5625, 0.3125, 0.5, 0.4375, 0.5625, 0.4375, 0.5625, 0.5, 0.5, 0.5, 0.5, 0.375, 0.5625, 0.375, 0.5625, 0.4375, 0.5, 0.4375, 0.5625, 0.375, 0.625, 0.375, 0.625, 0.4375, 0.5625, 0.4375, 0.625, 0.0625, 0.6875, 0.0625, 0.6875, 0.125, 0.625, 0.125, 0.625, 0.0, 0.6875, 0.0, 0.6875, 0.0625, 0.625, 0.0625, 0.6875, 0.0, 0.75, 0.0, 0.75, 0.0625, 0.6875, 0.0625, 0.5, 0.0625, 0.5625, 0.0625, 0.5625, 0.125, 0.5, 0.125, 0.5, 0.0, 0.5625, 0.0, 0.5625, 0.0625, 0.5, 0.0625, 0.5625, 0.0, 0.625, 0.0, 0.625, 0.0625, 0.5625, 0.0625, 0.5, 0.1875, 0.5625, 0.1875, 0.5625, 0.25, 0.5, 0.25, 0.5, 0.125, 0.5625, 0.125, 0.5625, 0.1875, 0.5, 0.1875, 0.5625, 0.125, 0.625, 0.125, 0.625, 0.1875, 0.5625, 0.1875, 0.875, 0.0625, 0.9375, 0.0625, 0.9375, 0.125, 0.875, 0.125, 0.875, 0.0, 0.9375, 0.0, 0.9375, 0.0625, 0.875, 0.0625, 0.9375, 0.0, 1.0, 0.0, 1.0, 0.0625, 0.9375, 0.0625, 0.75, 0.0625, 0.8125, 0.0625, 0.8125, 0.125, 0.75, 0.125, 0.75, 0.0, 0.8125, 0.0, 0.8125, 0.0625, 0.75, 0.0625, 0.8125, 0.0, 0.875, 0.0, 0.875, 0.0625, 0.8125, 0.0625, 0.75, 0.1875, 0.8125, 0.1875, 0.8125, 0.25, 0.75, 0.25, 0.75, 0.125, 0.8125, 0.125, 0.8125, 0.1875, 0.75, 0.1875, 0.8125, 0.125, 0.875, 0.125, 0.875, 0.1875, 0.8125, 0.1875, 0.125, 0.3125, 0.1875, 0.3125, 0.1875, 0.375, 0.125, 0.375, 0.125, 0.25, 0.1875, 0.25, 0.1875, 0.3125, 0.125, 0.3125, 0.1875, 0.25, 0.25, 0.25, 0.25, 0.3125, 0.1875, 0.3125, 0.0, 0.3125, 0.0625, 0.3125, 0.0625, 0.375, 0.0, 0.375, 0.0, 0.25, 0.0625, 0.25, 0.0625, 0.3125, 0.0, 0.3125, 0.0625, 0.25, 0.125, 0.25, 0.125, 0.3125, 0.0625, 0.3125, 0.0, 0.4375, 0.0625, 0.4375, 0.0625, 0.5, 0.0, 0.5, 0.0, 0.375, 0.0625, 0.375, 0.0625, 0.4375, 0.0, 0.4375, 0.0625, 0.375, 0.125, 0.375, 0.125, 0.4375, 0.0625, 0.4375, 0.125, 0.0625, 0.1875, 0.0625, 0.1875, 0.125, 0.125, 0.125, 0.125, 0.0, 0.1875, 0.0, 0.1875, 0.0625, 0.125, 0.0625, 0.1875, 0.0, 0.25, 0.0, 0.25, 0.0625, 0.1875, 0.0625, 0.0, 0.0625, 0.0625, 0.0625, 0.0625, 0.125, 0.0, 0.125, 0.0, 0.0, 0.0625, 0.0, 0.0625, 0.0625, 0.0, 0.0625, 0.0625, 0.0, 0.125, 0.0, 0.125, 0.0625, 0.0625, 0.0625, 0.0, 0.1875, 0.0625, 0.1875, 0.0625, 0.25, 0.0, 0.25, 0.0, 0.125, 0.0625, 0.125, 0.0625, 0.1875, 0.0, 0.1875, 0.0625, 0.125, 0.125, 0.125, 0.125, 0.1875, 0.0625, 0.1875, 0.375, 0.0625, 0.4375, 0.0625, 0.4375, 0.125, 0.375, 0.125, 0.375, 0.0, 0.4375, 0.0, 0.4375, 0.0625, 0.375, 0.0625, 0.4375, 0.0, 0.5, 0.0, 0.5, 0.0625, 0.4375, 0.0625, 0.25, 0.0625, 0.3125, 0.0625, 0.3125, 0.125, 0.25, 0.125, 0.25, 0.0, 0.3125, 0.0, 0.3125, 0.0625, 0.25, 0.0625, 0.3125, 0.0, 0.375, 0.0, 0.375, 0.0625, 0.3125, 0.0625, 0.25, 0.1875, 0.3125, 0.1875, 0.3125, 0.25, 0.25, 0.25, 0.25, 0.125, 0.3125, 0.125, 0.3125, 0.1875, 0.25, 0.1875, 0.3125, 0.125, 0.375, 0.125, 0.375, 0.1875, 0.3125, 0.1875, 0.125, 0.8125, 0.1875, 0.8125, 0.1875, 0.875, 0.125, 0.875, 0.125, 0.75, 0.1875, 0.75, 0.1875, 0.8125, 0.125, 0.8125, 0.1875, 0.75, 0.25, 0.75, 0.25, 0.8125, 0.1875, 0.8125, 0.0, 0.8125, 0.0625, 0.8125, 0.0625, 0.875, 0.0, 0.875, 0.0, 0.75, 0.0625, 0.75, 0.0625, 0.8125, 0.0, 0.8125, 0.0625, 0.75, 0.125, 0.75, 0.125, 0.8125, 0.0625, 0.8125, 0.0, 0.9375, 0.0625, 0.9375, 0.0625, 1.0, 0.0, 1.0, 0.0, 0.875, 0.0625, 0.875, 0.0625, 0.9375, 0.0, 0.9375, 0.0625, 0.875, 0.125, 0.875, 0.125, 0.9375, 0.0625, 0.9375, 0.125, 0.5625, 0.1875, 0.5625, 0.1875, 0.625, 0.125, 0.625, 0.125, 0.5, 0.1875, 0.5, 0.1875, 0.5625, 0.125, 0.5625, 0.1875, 0.5, 0.25, 0.5, 0.25, 0.5625, 0.1875, 0.5625, 0.0, 0.5625, 0.0625, 0.5625, 0.0625, 0.625, 0.0, 0.625, 0.0, 0.5, 0.0625, 0.5, 0.0625, 0.5625, 0.0, 0.5625, 0.0625, 0.5, 0.125, 0.5, 0.125, 0.5625, 0.0625, 0.5625, 0.0, 0.6875, 0.0625, 0.6875, 0.0625, 0.75, 0.0, 0.75, 0.0, 0.625, 0.0625, 0.625, 0.0625, 0.6875, 0.0, 0.6875, 0.0625, 0.625, 0.125, 0.625, 0.125, 0.6875, 0.0625, 0.6875, 0.375, 0.5625, 0.4375, 0.5625, 0.4375, 0.625, 0.375, 0.625, 0.375, 0.5, 0.4375, 0.5, 0.4375, 0.5625, 0.375, 0.5625, 0.4375, 0.5, 0.5, 0.5, 0.5, 0.5625, 0.4375, 0.5625, 0.25, 0.5625, 0.3125, 0.5625, 0.3125, 0.625, 0.25, 0.625, 0.25, 0.5, 0.3125, 0.5, 0.3125, 0.5625, 0.25, 0.5625, 0.3125, 0.5, 0.375, 0.5, 0.375, 0.5625, 0.3125, 0.5625, 0.25, 0.6875, 0.3125, 0.6875, 0.3125, 0.75, 0.25, 0.75, 0.25, 0.625, 0.3125, 0.625, 0.3125, 0.6875, 0.25, 0.6875, 0.3125, 0.625, 0.375, 0.625, 0.375, 0.6875, 0.3125, 0.6875, 0.625, 0.8125, 0.6875, 0.8125, 0.6875, 0.875, 0.625, 0.875, 0.625, 0.75, 0.6875, 0.75, 0.6875, 0.8125, 0.625, 0.8125, 0.6875, 0.75, 0.75, 0.75, 0.75, 0.8125, 0.6875, 0.8125, 0.5, 0.8125, 0.5625, 0.8125, 0.5625, 0.875, 0.5, 0.875, 0.5, 0.75, 0.5625, 0.75, 0.5625, 0.8125, 0.5, 0.8125, 0.5625, 0.75, 0.625, 0.75, 0.625, 0.8125, 0.5625, 0.8125, 0.5, 0.9375, 0.5625, 0.9375, 0.5625, 1.0, 0.5, 1.0, 0.5, 0.875, 0.5625, 0.875, 0.5625, 0.9375, 0.5, 0.9375, 0.5625, 0.875, 0.625, 0.875, 0.625, 0.9375, 0.5625, 0.9375, 0.625, 0.5625, 0.6875, 0.5625, 0.6875, 0.625, 0.625, 0.625, 0.625, 0.5, 0.6875, 0.5, 0.6875, 0.5625, 0.625, 0.5625, 0.6875, 0.5, 0.75, 0.5, 0.75, 0.5625, 0.6875, 0.5625, 0.5, 0.5625, 0.5625, 0.5625, 0.5625, 0.625, 0.5, 0.625, 0.5, 0.5, 0.5625, 0.5, 0.5625, 0.5625, 0.5, 0.5625, 0.5625, 0.5, 0.625, 0.5, 0.625, 0.5625, 0.5625, 0.5625, 0.5, 0.6875, 0.5625, 0.6875, 0.5625, 0.75, 0.5, 0.75, 0.5, 0.625, 0.5625, 0.625, 0.5625, 0.6875, 0.5, 0.6875, 0.5625, 0.625, 0.625, 0.625, 0.625, 0.6875, 0.5625, 0.6875, 0.875, 0.5625, 0.9375, 0.5625, 0.9375, 0.625, 0.875, 0.625, 0.875, 0.5, 0.9375, 0.5, 0.9375, 0.5625, 0.875, 0.5625, 0.9375, 0.5, 1.0, 0.5, 1.0, 0.5625, 0.9375, 0.5625, 0.75, 0.5625, 0.8125, 0.5625, 0.8125, 0.625, 0.75, 0.625, 0.75, 0.5, 0.8125, 0.5, 0.8125, 0.5625, 0.75, 0.5625, 0.8125, 0.5, 0.875, 0.5, 0.875, 0.5625, 0.8125, 0.5625, 0.75, 0.6875, 0.8125, 0.6875, 0.8125, 0.75, 0.75, 0.75, 0.75, 0.625, 0.8125, 0.625, 0.8125, 0.6875, 0.75, 0.6875, 0.8125, 0.625, 0.875, 0.625, 0.875, 0.6875, 0.8125, 0.6875, 1.0, 0.375, 1.0, 0.3125, 1.0, 0.3125, 1.0, 0.375, 1.0, 0.375, 1.0, 0.3125, 1.0, 0.3125, 1.0, 0.375, 1.0, 0.3125, 1.0, 0.25, 1.0, 0.25, 1.0, 0.3125, 1.0, 0.5, 1.0, 0.4375, 1.0, 0.4375, 1.0, 0.5, 1.0, 0.5, 1.0, 0.4375, 1.0, 0.4375, 1.0, 0.5, 1.0, 0.4375, 1.0, 0.375, 1.0, 0.375, 1.0, 0.4375, 1.0, 0.5, 1.0, 0.4375, 1.0, 0.4375, 1.0, 0.5, 1.0, 0.5, 1.0, 0.4375, 1.0, 0.4375, 1.0, 0.5, 1.0, 0.4375, 1.0, 0.375, 1.0, 0.375, 1.0, 0.4375, 1.0, 0.625, 1.0, 0.5625, 1.0, 0.5625, 1.0, 0.625, 1.0, 0.625, 1.0, 0.5625, 1.0, 0.5625, 1.0, 0.625, 1.0, 0.5625, 1.0, 0.5, 1.0, 0.5, 1.0, 0.5625, 1.0, 0.75, 1.0, 0.6875, 1.0, 0.6875, 1.0, 0.75, 1.0, 0.75, 1.0, 0.6875, 1.0, 0.6875, 1.0, 0.75, 1.0, 0.6875, 1.0, 0.625, 1.0, 0.625, 1.0, 0.6875, 1.0, 0.75, 1.0, 0.6875, 1.0, 0.6875, 1.0, 0.75, 1.0, 0.75, 1.0, 0.6875, 1.0, 0.6875, 1.0, 0.75, 1.0, 0.6875, 1.0, 0.625, 1.0, 0.625, 1.0, 0.6875, 0.625, 1.0, 0.6875, 1.0, 0.6875, 1.0, 0.625, 1.0, 0.625, 1.0, 0.6875, 1.0, 0.6875, 1.0, 0.625, 1.0, 0.6875, 1.0, 0.75, 1.0, 0.75, 1.0, 0.6875, 1.0, 0.5, 1.0, 0.5625, 1.0, 0.5625, 1.0, 0.5, 1.0, 0.5, 1.0, 0.5625, 1.0, 0.5625, 1.0, 0.5, 1.0, 0.5625, 1.0, 0.625, 1.0, 0.625, 1.0, 0.5625, 1.0, 0.5, 1.0, 0.5625, 1.0, 0.5625, 1.0, 0.5, 1.0, 0.5, 1.0, 0.5625, 1.0, 0.5625, 1.0, 0.5, 1.0, 0.5625, 1.0, 0.625, 1.0, 0.625, 1.0, 0.5625, 1.0, 0.0, 0.125, 0.0, 0.1875, 0.0, 0.1875, 0.0, 0.125, 0.0, 0.125, 0.0, 0.1875, 0.0, 0.1875, 0.0, 0.125, 0.0, 0.1875, 0.0, 0.25, 0.0, 0.25, 0.0, 0.1875, 0.0, 0.0, 0.0, 0.0625, 0.0, 0.0625, 0.0, 0.0, 0.0, 0.0, 0.0, 0.0625, 0.0, 0.0625, 0.0, 0.0, 0.0, 0.0625, 0.0, 0.125, 0.0, 0.125, 0.0, 0.0625, 0.0, 0.0, 0.0, 0.0625, 0.0, 0.0625, 0.0, 0.0, 0.0, 0.0, 0.0, 0.0625, 0.0, 0.0625, 0.0, 0.0, 0.0, 0.0625, 0.0, 0.125, 0.0, 0.125, 0.0, 0.0625, 0.375, 1.0, 0.4375, 1.0, 0.4375, 1.0, 0.375, 1.0, 0.375, 1.0, 0.4375, 1.0, 0.4375, 1.0, 0.375, 1.0, 0.4375, 1.0, 0.5, 1.0, 0.5, 1.0, 0.4375, 1.0, 0.25, 1.0, 0.3125, 1.0, 0.3125, 1.0, 0.25, 1.0, 0.25, 1.0, 0.3125, 1.0, 0.3125, 1.0, 0.25, 1.0, 0.3125, 1.0, 0.375, 1.0, 0.375, 1.0, 0.3125, 1.0, 0.25, 1.0, 0.3125, 1.0, 0.3125, 1.0, 0.25, 1.0, 0.25, 1.0, 0.3125, 1.0, 0.3125, 1.0, 0.25, 1.0, 0.3125, 1.0, 0.375, 1.0, 0.375, 1.0, 0.3125, 1.0, 0.875, 0.0, 0.8125, 0.0, 0.8125, 0.0, 0.875, 0.0, 0.875, 0.0, 0.8125, 0.0, 0.8125, 0.0, 0.875, 0.0, 0.8125, 0.0, 0.75, 0.0, 0.75, 0.0, 0.8125, 0.0, 1.0, 0.0, 0.9375, 0.0, 0.9375, 0.0, 1.0, 0.0, 1.0, 0.0, 0.9375, 0.0, 0.9375, 0.0, 1.0, 0.0, 0.9375, 0.0, 0.875, 0.0, 0.875, 0.0, 0.9375, 0.0, 1.0, 0.0, 0.9375, 0.0, 0.9375, 0.0, 1.0, 0.0, 1.0, 0.0, 0.9375, 0.0, 0.9375, 0.0, 1.0, 0.0, 0.9375, 0.0, 0.875, 0.0, 0.875, 0.0, 0.9375, 0.0, 0.0, 0.875, 0.0, 0.9375, 0.0, 0.9375, 0.0, 0.875, 0.0, 0.875, 0.0, 0.9375, 0.0, 0.9375, 0.0, 0.875, 0.0, 0.9375, 0.0, 1.0, 0.0, 1.0, 0.0, 0.9375, 0.0, 0.75, 0.0, 0.8125, 0.0, 0.8125, 0.0, 0.75, 0.0, 0.75, 0.0, 0.8125, 0.0, 0.8125, 0.0, 0.75, 0.0, 0.8125, 0.0, 0.875, 0.0, 0.875, 0.0, 0.8125, 0.0, 0.75, 0.0, 0.8125, 0.0, 0.8125, 0.0, 0.75, 0.0, 0.75, 0.0, 0.8125, 0.0, 0.8125, 0.0, 0.75, 0.0, 0.8125, 0.0, 0.875, 0.0, 0.875, 0.0, 0.8125, 1.0, 0.875, 1.0, 0.8125, 1.0, 0.8125, 1.0, 0.875, 1.0, 0.875, 1.0, 0.8125, 1.0, 0.8125, 1.0, 0.875, 1.0, 0.8125, 1.0, 0.75, 1.0, 0.75, 1.0, 0.8125, 1.0, 1.0, 1.0, 0.9375, 1.0, 0.9375, 1.0, 1.0, 1.0, 1.0, 1.0, 0.9375, 1.0, 0.9375, 1.0, 1.0, 1.0, 0.9375, 1.0, 0.875, 1.0, 0.875, 1.0, 0.9375, 1.0, 1.0, 1.0, 0.9375, 1.0, 0.9375, 1.0, 1.0, 1.0, 1.0, 1.0, 0.9375, 1.0, 0.9375, 1.0, 1.0, 1.0, 0.9375, 1.0, 0.875, 1.0, 0.875, 1.0, 0.9375, 0.125, 0.0, 0.0625, 0.0, 0.0625, 0.0, 0.125, 0.0, 0.125, 0.0, 0.0625, 0.0, 0.0625, 0.0, 0.125, 0.0, 0.0625, 0.0, 0.0, 0.0, 0.0, 0.0, 0.0625, 0.0, 0.25, 0.0, 0.1875, 0.0, 0.1875, 0.0, 0.25, 0.0, 0.25, 0.0, 0.1875, 0.0, 0.1875, 0.0, 0.25, 0.0, 0.1875, 0.0, 0.125, 0.0, 0.125, 0.0, 0.1875, 0.0, 0.25, 0.0, 0.1875, 0.0, 0.1875, 0.0, 0.25, 0.0, 0.25, 0.0, 0.1875, 0.0, 0.1875, 0.0, 0.25, 0.0, 0.1875, 0.0, 0.125, 0.0, 0.125, 0.0, 0.1875, 0.0, 0.125, 1.0, 0.1875, 1.0, 0.1875, 1.0, 0.125, 1.0, 0.125, 1.0, 0.1875, 1.0, 0.1875, 1.0, 0.125, 1.0, 0.1875, 1.0, 0.25, 1.0, 0.25, 1.0, 0.1875, 1.0, 0.0, 1.0, 0.0625, 1.0, 0.0625, 1.0, 0.0, 1.0, 0.0, 1.0, 0.0625, 1.0, 0.0625, 1.0, 0.0, 1.0, 0.0625, 1.0, 0.125, 1.0, 0.125, 1.0, 0.0625, 1.0, 0.0, 1.0, 0.0625, 1.0, 0.0625, 1.0, 0.0, 1.0, 0.0, 1.0, 0.0625, 1.0, 0.0625, 1.0, 0.0, 1.0, 0.0625, 1.0, 0.125, 1.0, 0.125, 1.0, 0.0625, 1.0, 1.0, 0.125, 1.0, 0.0625, 1.0, 0.0625, 1.0, 0.125, 1.0, 0.125, 1.0, 0.0625, 1.0, 0.0625, 1.0, 0.125, 1.0, 0.0625, 1.0, 0.0, 1.0, 0.0, 1.0, 0.0625, 1.0, 0.25, 1.0, 0.1875, 1.0, 0.1875, 1.0, 0.25, 1.0, 0.25, 1.0, 0.1875, 1.0, 0.1875, 1.0, 0.25, 1.0, 0.1875, 1.0, 0.125, 1.0, 0.125, 1.0, 0.1875, 1.0, 0.25, 1.0, 0.1875, 1.0, 0.1875, 1.0, 0.25, 1.0, 0.25, 1.0, 0.1875, 1.0, 0.1875, 1.0, 0.25, 1.0, 0.1875, 1.0, 0.125, 1.0, 0.125, 1.0, 0.1875, 0.0, 0.625, 0.0, 0.6875, 0.0, 0.6875, 0.0, 0.625, 0.0, 0.625, 0.0, 0.6875, 0.0, 0.6875, 0.0, 0.625, 0.0, 0.6875, 0.0, 0.75, 0.0, 0.75, 0.0, 0.6875, 0.0, 0.5, 0.0, 0.5625, 0.0, 0.5625, 0.0, 0.5, 0.0, 0.5, 0.0, 0.5625, 0.0, 0.5625, 0.0, 0.5, 0.0, 0.5625, 0.0, 0.625, 0.0, 0.625, 0.0, 0.5625, 0.0, 0.5, 0.0, 0.5625, 0.0, 0.5625, 0.0, 0.5, 0.0, 0.5, 0.0, 0.5625, 0.0, 0.5625, 0.0, 0.5, 0.0, 0.5625, 0.0, 0.625, 0.0, 0.625, 0.0, 0.5625, 0.875, 1.0, 0.9375, 1.0, 0.9375, 1.0, 0.875, 1.0, 0.875, 1.0, 0.9375, 1.0, 0.9375, 1.0, 0.875, 1.0, 0.9375, 1.0, 1.0, 1.0, 1.0, 1.0, 0.9375, 1.0, 0.75, 1.0, 0.8125, 1.0, 0.8125, 1.0, 0.75, 1.0, 0.75, 1.0, 0.8125, 1.0, 0.8125, 1.0, 0.75, 1.0, 0.8125, 1.0, 0.875, 1.0, 0.875, 1.0, 0.8125, 1.0, 0.75, 1.0, 0.8125, 1.0, 0.8125, 1.0, 0.75, 1.0, 0.75, 1.0, 0.8125, 1.0, 0.8125, 1.0, 0.75, 1.0, 0.8125, 1.0, 0.875, 1.0, 0.875, 1.0, 0.8125, 1.0, 0.0, 0.375, 0.0, 0.4375, 0.0, 0.4375, 0.0, 0.375, 0.0, 0.375, 0.0, 0.4375, 0.0, 0.4375, 0.0, 0.375, 0.0, 0.4375, 0.0, 0.5, 0.0, 0.5, 0.0, 0.4375, 0.0, 0.25, 0.0, 0.3125, 0.0, 0.3125, 0.0, 0.25, 0.0, 0.25, 0.0, 0.3125, 0.0, 0.3125, 0.0, 0.25, 0.0, 0.3125, 0.0, 0.375, 0.0, 0.375, 0.0, 0.3125, 0.0, 0.25, 0.0, 0.3125, 0.0, 0.3125, 0.0, 0.25, 0.0, 0.25, 0.0, 0.3125, 0.0, 0.3125, 0.0, 0.25, 0.0, 0.3125, 0.0, 0.375, 0.0, 0.375, 0.0, 0.3125, 0.375, 0.0, 0.3125, 0.0, 0.3125, 0.0, 0.375, 0.0, 0.375, 0.0, 0.3125, 0.0, 0.3125, 0.0, 0.375, 0.0, 0.3125, 0.0, 0.25, 0.0, 0.25, 0.0, 0.3125, 0.0, 0.5, 0.0, 0.4375, 0.0, 0.4375, 0.0, 0.5, 0.0, 0.5, 0.0, 0.4375, 0.0, 0.4375, 0.0, 0.5, 0.0, 0.4375, 0.0, 0.375, 0.0, 0.375, 0.0, 0.4375, 0.0, 0.5, 0.0, 0.4375, 0.0, 0.4375, 0.0, 0.5, 0.0, 0.5, 0.0, 0.4375, 0.0, 0.4375, 0.0, 0.5, 0.0, 0.4375, 0.0, 0.375, 0.0, 0.375, 0.0, 0.4375, 0.0, 0.625, 0.0, 0.5625, 0.0, 0.5625, 0.0, 0.625, 0.0, 0.625, 0.0, 0.5625, 0.0, 0.5625, 0.0, 0.625, 0.0, 0.5625, 0.0, 0.5, 0.0, 0.5, 0.0, 0.5625, 0.0, 0.75, 0.0, 0.6875, 0.0, 0.6875, 0.0, 0.75, 0.0, 0.75, 0.0, 0.6875, 0.0, 0.6875, 0.0, 0.75, 0.0, 0.6875, 0.0, 0.625, 0.0, 0.625, 0.0, 0.6875, 0.0, 0.75, 0.0, 0.6875, 0.0, 0.6875, 0.0, 0.75, 0.0, 0.75, 0.0, 0.6875, 0.0, 0.6875, 0.0, 0.75, 0.0, 0.6875, 0.0, 0.625, 0.0, 0.625, 0.0, 0.6875, 0.0, 0.625, 0.0, 0.5625, 0.0, 0.5625, 0.0, 0.625, 0.0, 0.625, 0.0, 0.5625, 0.0, 0.5625, 0.0, 0.625, 0.0, 0.5625, 0.0, 0.5, 0.0, 0.5, 0.0, 0.5625, 0.0, 0.375, 0.0, 0.3125, 0.0, 0.3125, 0.0, 0.375, 0.0, 0.375, 0.0, 0.3125, 0.0, 0.3125, 0.0, 0.375, 0.0, 0.3125, 0.0, 0.25, 0.0, 0.25, 0.0, 0.3125, 0.0, 0.0, 0.375, 0.0, 0.4375, 0.0, 0.4375, 0.0, 0.375, 0.0, 0.375, 0.0, 0.4375, 0.0, 0.4375, 0.0, 0.375, 0.0, 0.4375, 0.0, 0.5, 0.0, 0.5, 0.0, 0.4375, 0.875, 1.0, 0.9375, 1.0, 0.9375, 1.0, 0.875, 1.0, 0.875, 1.0, 0.9375, 1.0, 0.9375, 1.0, 0.875, 1.0, 0.9375, 1.0, 1.0, 1.0, 1.0, 1.0, 0.9375, 1.0, 0.0, 0.625, 0.0, 0.6875, 0.0, 0.6875, 0.0, 0.625, 0.0, 0.625, 0.0, 0.6875, 0.0, 0.6875, 0.0, 0.625, 0.0, 0.6875, 0.0, 0.75, 0.0, 0.75, 0.0, 0.6875, 1.0, 0.125, 1.0, 0.0625, 1.0, 0.0625, 1.0, 0.125, 1.0, 0.125, 1.0, 0.0625, 1.0, 0.0625, 1.0, 0.125, 1.0, 0.0625, 1.0, 0.0, 1.0, 0.0, 1.0, 0.0625, 0.125, 1.0, 0.1875, 1.0, 0.1875, 1.0, 0.125, 1.0, 0.125, 1.0, 0.1875, 1.0, 0.1875, 1.0, 0.125, 1.0, 0.1875, 1.0, 0.25, 1.0, 0.25, 1.0, 0.1875, 1.0, 0.125, 0.0, 0.0625, 0.0, 0.0625, 0.0, 0.125, 0.0, 0.125, 0.0, 0.0625, 0.0, 0.0625, 0.0, 0.125, 0.0, 0.0625, 0.0, 0.0, 0.0, 0.0, 0.0, 0.0625, 0.0, 1.0, 0.875, 1.0, 0.8125, 1.0, 0.8125, 1.0, 0.875, 1.0, 0.875, 1.0, 0.8125, 1.0, 0.8125, 1.0, 0.875, 1.0, 0.8125, 1.0, 0.75, 1.0, 0.75, 1.0, 0.8125, 0.0, 0.875, 0.0, 0.9375, 0.0, 0.9375, 0.0, 0.875, 0.0, 0.875, 0.0, 0.9375, 0.0, 0.9375, 0.0, 0.875, 0.0, 0.9375, 0.0, 1.0, 0.0, 1.0, 0.0, 0.9375, 0.875, 0.0, 0.8125, 0.0, 0.8125, 0.0, 0.875, 0.0, 0.875, 0.0, 0.8125, 0.0, 0.8125, 0.0, 0.875, 0.0, 0.8125, 0.0, 0.75, 0.0, 0.75, 0.0, 0.8125, 0.0, 0.375, 1.0, 0.4375, 1.0, 0.4375, 1.0, 0.375, 1.0, 0.375, 1.0, 0.4375, 1.0, 0.4375, 1.0, 0.375, 1.0, 0.4375, 1.0, 0.5, 1.0, 0.5, 1.0, 0.4375, 1.0, 0.0, 0.125, 0.0, 0.1875, 0.0, 0.1875, 0.0, 0.125, 0.0, 0.125, 0.0, 0.1875, 0.0, 0.1875, 0.0, 0.125, 0.0, 0.1875, 0.0, 0.25, 0.0, 0.25, 0.0, 0.1875, 0.625, 1.0, 0.6875, 1.0, 0.6875, 1.0, 0.625, 1.0, 0.625, 1.0, 0.6875, 1.0, 0.6875, 1.0, 0.625, 1.0, 0.6875, 1.0, 0.75, 1.0, 0.75, 1.0, 0.6875, 1.0, 1.0, 0.625, 1.0, 0.5625, 1.0, 0.5625, 1.0, 0.625, 1.0, 0.625, 1.0, 0.5625, 1.0, 0.5625, 1.0, 0.625, 1.0, 0.5625, 1.0, 0.5, 1.0, 0.5, 1.0, 0.5625, 1.0, 0.375, 1.0, 0.3125, 1.0, 0.3125, 1.0, 0.375, 1.0, 0.375, 1.0, 0.3125, 1.0, 0.3125, 1.0, 0.375, 1.0, 0.3125, 1.0, 0.25, 1.0, 0.25, 1.0, 0.3125, 0.875, 0.6875, 0.9375, 0.6875, 0.9375, 0.75, 0.875, 0.75, 0.875, 0.625, 0.9375, 0.625, 0.9375, 0.6875, 0.875, 0.6875, 0.9375, 0.625, 1.0, 0.625, 1.0, 0.6875, 0.9375, 0.6875, 0.625, 0.6875, 0.6875, 0.6875, 0.6875, 0.75, 0.625, 0.75, 0.625, 0.625, 0.6875, 0.625, 0.6875, 0.6875, 0.625, 0.6875, 0.6875, 0.625, 0.75, 0.625, 0.75, 0.6875, 0.6875, 0.6875, 0.625, 0.9375, 0.6875, 0.9375, 0.6875, 1.0, 0.625, 1.0, 0.625, 0.875, 0.6875, 0.875, 0.6875, 0.9375, 0.625, 0.9375, 0.6875, 0.875, 0.75, 0.875, 0.75, 0.9375, 0.6875, 0.9375, 0.375, 0.6875, 0.4375, 0.6875, 0.4375, 0.75, 0.375, 0.75, 0.375, 0.625, 0.4375, 0.625, 0.4375, 0.6875, 0.375, 0.6875, 0.4375, 0.625, 0.5, 0.625, 0.5, 0.6875, 0.4375, 0.6875, 0.125, 0.6875, 0.1875, 0.6875, 0.1875, 0.75, 0.125, 0.75, 0.125, 0.625, 0.1875, 0.625, 0.1875, 0.6875, 0.125, 0.6875, 0.1875, 0.625, 0.25, 0.625, 0.25, 0.6875, 0.1875, 0.6875, 0.125, 0.9375, 0.1875, 0.9375, 0.1875, 1.0, 0.125, 1.0, 0.125, 0.875, 0.1875, 0.875, 0.1875, 0.9375, 0.125, 0.9375, 0.1875, 0.875, 0.25, 0.875, 0.25, 0.9375, 0.1875, 0.9375, 0.375, 0.1875, 0.4375, 0.1875, 0.4375, 0.25, 0.375, 0.25, 0.375, 0.125, 0.4375, 0.125, 0.4375, 0.1875, 0.375, 0.1875, 0.4375, 0.125, 0.5, 0.125, 0.5, 0.1875, 0.4375, 0.1875, 0.125, 0.1875, 0.1875, 0.1875, 0.1875, 0.25, 0.125, 0.25, 0.125, 0.125, 0.1875, 0.125, 0.1875, 0.1875, 0.125, 0.1875, 0.1875, 0.125, 0.25, 0.125, 0.25, 0.1875, 0.1875, 0.1875, 0.125, 0.4375, 0.1875, 0.4375, 0.1875, 0.5, 0.125, 0.5, 0.125, 0.375, 0.1875, 0.375, 0.1875, 0.4375, 0.125, 0.4375, 0.1875, 0.375, 0.25, 0.375, 0.25, 0.4375, 0.1875, 0.4375, 0.875, 0.1875, 0.9375, 0.1875, 0.9375, 0.25, 0.875, 0.25, 0.875, 0.125, 0.9375, 0.125, 0.9375, 0.1875, 0.875, 0.1875, 0.9375, 0.125, 1.0, 0.125, 1.0, 0.1875, 0.9375, 0.1875, 0.625, 0.1875, 0.6875, 0.1875, 0.6875, 0.25, 0.625, 0.25, 0.625, 0.125, 0.6875, 0.125, 0.6875, 0.1875, 0.625, 0.1875, 0.6875, 0.125, 0.75, 0.125, 0.75, 0.1875, 0.6875, 0.1875, 0.625, 0.4375, 0.6875, 0.4375, 0.6875, 0.5, 0.625, 0.5, 0.625, 0.375, 0.6875, 0.375, 0.6875, 0.4375, 0.625, 0.4375, 0.6875, 0.375, 0.75, 0.375, 0.75, 0.4375, 0.6875, 0.4375, 0.875, 0.4375, 0.9375, 0.4375, 0.9375, 0.5, 0.875, 0.5, 0.875, 0.375, 0.9375, 0.375, 0.9375, 0.4375, 0.875, 0.4375, 0.9375, 0.375, 1.0, 0.375, 1.0, 0.4375, 0.9375, 0.4375, 0.375, 0.4375, 0.4375, 0.4375, 0.4375, 0.5, 0.375, 0.5, 0.375, 0.375, 0.4375, 0.375, 0.4375, 0.4375, 0.375, 0.4375, 0.4375, 0.375, 0.5, 0.375, 0.5, 0.4375, 0.4375, 0.4375, 0.375, 0.9375, 0.4375, 0.9375, 0.4375, 1.0, 0.375, 1.0, 0.375, 0.875, 0.4375, 0.875, 0.4375, 0.9375, 0.375, 0.9375, 0.4375, 0.875, 0.5, 0.875, 0.5, 0.9375, 0.4375, 0.9375, 0.875, 0.9375, 0.9375, 0.9375, 0.9375, 1.0, 0.875, 1.0, 0.875, 0.875, 0.9375, 0.875, 0.9375, 0.9375, 0.875, 0.9375, 0.9375, 0.875, 1.0, 0.875, 1.0, 0.9375, 0.9375, 0.9375])
me_x.use_remesh_fix_poles = True
me_x.use_remesh_preserve_attributes = False
me_x.update()

# ---- objects
ob_x = bpy.data.objects.new('平面', me_x)

# ---- transforms, parenting, visibility, modifiers, constraints
ob_x.location = (0.0, 0.0, 0.0)
_m = ob_x.modifiers.new('ソリッド化', 'SOLIDIFY')
_m.thickness = 1.0

# ---- collection membership
col_collection.objects.link(ob_x)

# ---- scene / render settings (as saved in the file)
scene.frame_start = 1; scene.frame_end = 250; scene.frame_set(1)
scene.render.engine = 'BLENDER_EEVEE_NEXT'
scene.cycles.use_denoising = False
scene.cycles.samples = 128
scene.cycles.sampling_pattern = 'TABULATED_SOBOL'
scene.cycles.use_adaptive_sampling = False
scene.cycles.use_light_tree = False
scene.view_settings.view_transform = 'Filmic'
bpy.context.view_layer.update()

# ---- added for rendering (the .blend has no active camera and no usable light): camera, sun
cam_auto = bpy.data.cameras.new('AutoCamera')
cam_auto.lens = 50.0
cam_auto.sensor_width = 36.0
cam_auto.clip_end = 2346.98
ob_auto_camera = bpy.data.objects.new('AutoCamera', cam_auto)
scene.collection.objects.link(ob_auto_camera)
ob_auto_camera.location = (133.732, -160.478, 110.779)
ob_auto_camera.rotation_euler = (1.09748, -7.21219e-08, 0.694738)
scene.camera = ob_auto_camera
light_auto_sun = bpy.data.lights.new('AutoSun', 'SUN')
light_auto_sun.energy = 3.0
light_auto_sun.angle = 0.0523599
ob_auto_sun = bpy.data.objects.new('AutoSun', light_auto_sun)
scene.collection.objects.link(ob_auto_sun)
ob_auto_sun.rotation_euler = (0.872665, 0.174533, 0.523599)
bpy.context.view_layer.update()
